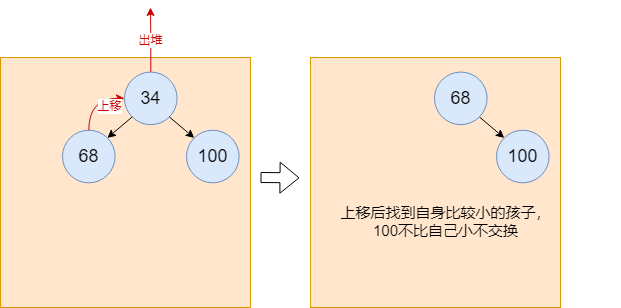

The diagram above was exported from draw.io. Its source (the exported page's mxGraphModel, read from the mxfile embedded in the PNG):
<mxGraphModel dx="2021" dy="688" grid="1" gridSize="10" guides="1" tooltips="1" connect="1" arrows="1" fold="1" page="1" pageScale="1" pageWidth="827" pageHeight="1169" math="0" shadow="0">
  <root>
    <mxCell id="0" />
    <mxCell id="1" parent="0" />
    <mxCell id="okGDmEA53dJu0t4DFo1k-1" value="" style="group" vertex="1" connectable="0" parent="1">
      <mxGeometry x="220" y="240" width="310" height="250" as="geometry" />
    </mxCell>
    <mxCell id="okGDmEA53dJu0t4DFo1k-2" value="" style="whiteSpace=wrap;html=1;aspect=fixed;fillColor=#ffe6cc;strokeColor=#d79b00;container=1;" vertex="1" parent="okGDmEA53dJu0t4DFo1k-1">
      <mxGeometry width="250" height="250" as="geometry" />
    </mxCell>
    <mxCell id="okGDmEA53dJu0t4DFo1k-3" value="&lt;font style=&quot;font-size: 15px;&quot;&gt;上移后找到自身比较小的孩子，&lt;br&gt;100不比自己小不交换&lt;/font&gt;" style="text;html=1;align=center;verticalAlign=middle;resizable=0;points=[];autosize=1;strokeColor=none;fillColor=none;" vertex="1" parent="okGDmEA53dJu0t4DFo1k-2">
      <mxGeometry x="20" y="139.48000000000002" width="230" height="50" as="geometry" />
    </mxCell>
    <mxCell id="okGDmEA53dJu0t4DFo1k-6" value="&lt;font style=&quot;font-size: 18px;&quot;&gt;100&lt;/font&gt;" style="ellipse;whiteSpace=wrap;html=1;aspect=fixed;fillColor=#dae8fc;strokeColor=#6c8ebf;" vertex="1" parent="okGDmEA53dJu0t4DFo1k-1">
      <mxGeometry x="186.00000000000003" y="72.72727272727272" width="52.60606060606061" height="52.60606060606061" as="geometry" />
    </mxCell>
    <mxCell id="okGDmEA53dJu0t4DFo1k-7" style="rounded=0;orthogonalLoop=1;jettySize=auto;html=1;exitX=1;exitY=1;exitDx=0;exitDy=0;entryX=0;entryY=0;entryDx=0;entryDy=0;" edge="1" parent="okGDmEA53dJu0t4DFo1k-1" target="okGDmEA53dJu0t4DFo1k-6">
      <mxGeometry relative="1" as="geometry">
        <mxPoint x="168.90208139605807" y="59.44753594151257" as="sourcePoint" />
      </mxGeometry>
    </mxCell>
    <mxCell id="okGDmEA53dJu0t4DFo1k-16" value="&lt;font style=&quot;font-size: 18px;&quot;&gt;68&lt;/font&gt;" style="ellipse;whiteSpace=wrap;html=1;aspect=fixed;fillColor=#dae8fc;strokeColor=#6c8ebf;" vertex="1" parent="1">
      <mxGeometry x="344" y="254.54545454545453" width="52.60606060606061" height="52.60606060606061" as="geometry" />
    </mxCell>
    <mxCell id="okGDmEA53dJu0t4DFo1k-17" value="" style="whiteSpace=wrap;html=1;aspect=fixed;fillColor=#ffe6cc;strokeColor=#d79b00;container=1;" vertex="1" parent="1">
      <mxGeometry x="-90" y="240" width="250" height="250" as="geometry" />
    </mxCell>
    <mxCell id="okGDmEA53dJu0t4DFo1k-18" value="&lt;font color=&quot;#cc0000&quot;&gt;出堆&lt;/font&gt;" style="edgeStyle=orthogonalEdgeStyle;rounded=0;orthogonalLoop=1;jettySize=auto;html=1;exitX=0.5;exitY=0;exitDx=0;exitDy=0;strokeColor=#CC0000;" edge="1" parent="1" source="okGDmEA53dJu0t4DFo1k-19">
      <mxGeometry relative="1" as="geometry">
        <mxPoint x="60" y="190" as="targetPoint" />
      </mxGeometry>
    </mxCell>
    <mxCell id="okGDmEA53dJu0t4DFo1k-19" value="&lt;font style=&quot;font-size: 18px;&quot;&gt;34&lt;/font&gt;" style="ellipse;whiteSpace=wrap;html=1;aspect=fixed;fillColor=#dae8fc;strokeColor=#6c8ebf;" vertex="1" parent="1">
      <mxGeometry x="34" y="254.5454545454545" width="52.60606060606061" height="52.60606060606061" as="geometry" />
    </mxCell>
    <mxCell id="okGDmEA53dJu0t4DFo1k-20" value="&lt;font style=&quot;font-size: 18px;&quot;&gt;68&lt;/font&gt;" style="ellipse;whiteSpace=wrap;html=1;aspect=fixed;fillColor=#dae8fc;strokeColor=#6c8ebf;" vertex="1" parent="1">
      <mxGeometry x="-28" y="312.72727272727275" width="52.60606060606061" height="52.60606060606061" as="geometry" />
    </mxCell>
    <mxCell id="okGDmEA53dJu0t4DFo1k-21" style="rounded=0;orthogonalLoop=1;jettySize=auto;html=1;exitX=0;exitY=1;exitDx=0;exitDy=0;entryX=1;entryY=0;entryDx=0;entryDy=0;" edge="1" parent="1" source="okGDmEA53dJu0t4DFo1k-19" target="okGDmEA53dJu0t4DFo1k-20">
      <mxGeometry relative="1" as="geometry" />
    </mxCell>
    <mxCell id="okGDmEA53dJu0t4DFo1k-22" style="edgeStyle=orthogonalEdgeStyle;rounded=0;orthogonalLoop=1;jettySize=auto;html=1;exitX=0.5;exitY=0;exitDx=0;exitDy=0;entryX=0;entryY=0.5;entryDx=0;entryDy=0;curved=1;strokeColor=#CC0000;" edge="1" parent="1" source="okGDmEA53dJu0t4DFo1k-20" target="okGDmEA53dJu0t4DFo1k-19">
      <mxGeometry relative="1" as="geometry" />
    </mxCell>
    <mxCell id="okGDmEA53dJu0t4DFo1k-23" value="&lt;font color=&quot;#cc0000&quot;&gt;上移&lt;/font&gt;" style="edgeLabel;html=1;align=center;verticalAlign=middle;resizable=0;points=[];" vertex="1" connectable="0" parent="okGDmEA53dJu0t4DFo1k-22">
      <mxGeometry x="-0.2805" y="-20" relative="1" as="geometry">
        <mxPoint as="offset" />
      </mxGeometry>
    </mxCell>
    <mxCell id="okGDmEA53dJu0t4DFo1k-26" value="&lt;font style=&quot;font-size: 18px;&quot;&gt;100&lt;/font&gt;" style="ellipse;whiteSpace=wrap;html=1;aspect=fixed;fillColor=#dae8fc;strokeColor=#6c8ebf;" vertex="1" parent="1">
      <mxGeometry x="96" y="312.72727272727275" width="52.60606060606061" height="52.60606060606061" as="geometry" />
    </mxCell>
    <mxCell id="okGDmEA53dJu0t4DFo1k-27" style="rounded=0;orthogonalLoop=1;jettySize=auto;html=1;exitX=1;exitY=1;exitDx=0;exitDy=0;entryX=0;entryY=0;entryDx=0;entryDy=0;" edge="1" parent="1" source="okGDmEA53dJu0t4DFo1k-19" target="okGDmEA53dJu0t4DFo1k-26">
      <mxGeometry relative="1" as="geometry" />
    </mxCell>
    <mxCell id="okGDmEA53dJu0t4DFo1k-28" value="" style="shape=flexArrow;endArrow=classic;html=1;rounded=0;" edge="1" parent="1">
      <mxGeometry width="50" height="50" relative="1" as="geometry">
        <mxPoint x="170" y="359.99636363636364" as="sourcePoint" />
        <mxPoint x="209" y="360.36" as="targetPoint" />
      </mxGeometry>
    </mxCell>
  </root>
</mxGraphModel>